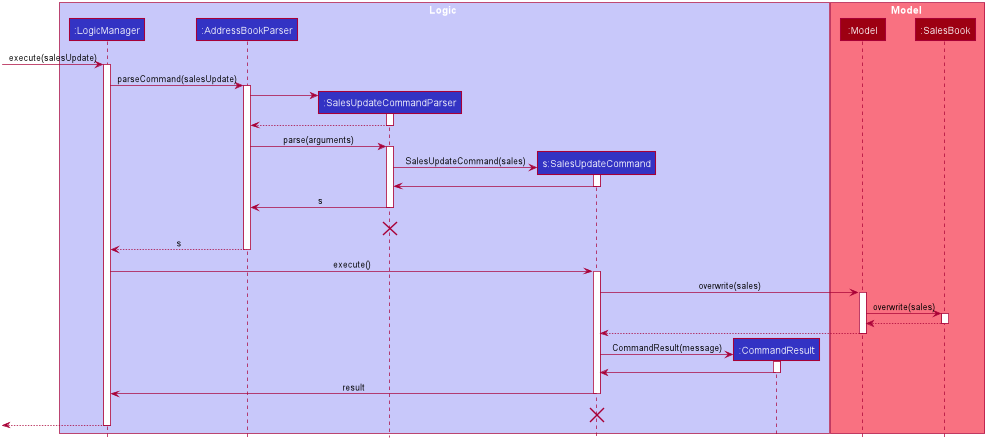

The diagram above was rendered by PlantUML. Its source (embedded in the PNG):
@startuml








skinparam BackgroundColor #FFFFFFF

skinparam Shadowing false

skinparam Class {
    FontColor #FFFFFF
    BorderThickness 1
    BorderColor #FFFFFF
    StereotypeFontColor #FFFFFF
    FontName Arial
}

skinparam Actor {
    BorderColor #000000
    Color #000000
    FontName Arial
}

skinparam Sequence {
    MessageAlign center
    BoxFontSize 15
    BoxPadding 0
    BoxFontColor #FFFFFF
    FontName Arial
}

skinparam Participant {
    FontColor #FFFFFFF
    Padding 20
}

skinparam MinClassWidth 50
skinparam ParticipantPadding 10
skinparam Shadowing false
skinparam DefaultTextAlignment center
skinparam packageStyle Rectangle

hide footbox
hide members
hide circle

box Logic #C8C8FA
participant ":LogicManager" as LogicManager #3333C4
participant ":AddressBookParser" as AddressBookParser #3333C4
participant ":SalesUpdateCommandParser" as SalesUpdateCommandParser #3333C4
participant "s:SalesUpdateCommand" as SalesUpdateCommand #3333C4
participant ":CommandResult" as CommandResult #3333C4

end box

box Model #F97181
participant ":Model" as Model #9D0012
participant ":SalesBook" as SalesBook #9D0012
end box

[-> LogicManager : execute(salesUpdate)
activate LogicManager

LogicManager -> AddressBookParser : parseCommand(salesUpdate)
activate AddressBookParser

create SalesUpdateCommandParser
AddressBookParser -> SalesUpdateCommandParser
activate SalesUpdateCommandParser

SalesUpdateCommandParser --> AddressBookParser
deactivate SalesUpdateCommandParser

AddressBookParser -> SalesUpdateCommandParser : parse(arguments)
activate SalesUpdateCommandParser

create SalesUpdateCommand
SalesUpdateCommandParser -> SalesUpdateCommand : SalesUpdateCommand(sales)
activate SalesUpdateCommand

SalesUpdateCommand -> SalesUpdateCommandParser
deactivate SalesUpdateCommand

SalesUpdateCommandParser -> AddressBookParser : s
deactivate SalesUpdateCommandParser

SalesUpdateCommandParser -[hidden]-> AddressBookParser : s
destroy SalesUpdateCommandParser

AddressBookParser --> LogicManager : s
deactivate AddressBookParser

LogicManager -> SalesUpdateCommand : execute()
activate SalesUpdateCommand

SalesUpdateCommand -> Model : overwrite(sales)
activate Model

Model -> SalesBook : overwrite(sales)
activate SalesBook

SalesBook --> Model :
deactivate SalesBook

Model --> SalesUpdateCommand :
deactivate Model

create CommandResult
SalesUpdateCommand -> CommandResult : CommandResult(message)
activate CommandResult

CommandResult -> SalesUpdateCommand
deactivate CommandResult

SalesUpdateCommand -> LogicManager : result
deactivate SalesUpdateCommand

SalesUpdateCommand -[hidden]-> LogicManager : result
destroy SalesUpdateCommand

[<--LogicManager
deactivate LogicManager
@enduml